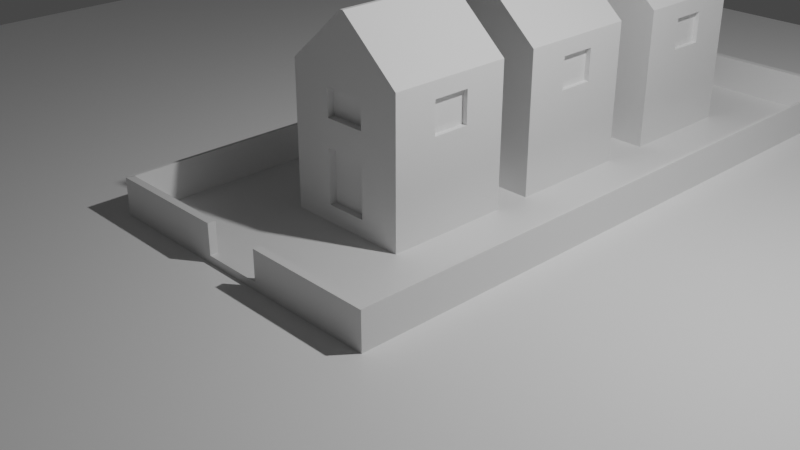 # Source: HouseARmodel.blend  (saved by Blender 3.2.14; exported with 4.5.12 LTS)
import bpy
from mathutils import Matrix  # noqa: F401  (used for matrix-valued properties, if any)

bpy.ops.wm.read_factory_settings(use_empty=True)
scene = bpy.context.scene
scene.name = 'Scene'

# ---- collections
col_collection = bpy.data.collections.new('Collection'); scene.collection.children.link(col_collection)

# ---- materials (node trees are filled in below, after node groups)
mat_material = bpy.data.materials.new('Material')
mat_material.alpha_threshold = 0.0
mat_material.use_transparent_shadow = False
mat_material.line_color = (0.0, 0.0, 0.0, 1.0)

# ---- material node trees
mat_material.use_nodes = True; mat_material.node_tree.nodes.clear()
_N = mat_material.node_tree.nodes; _L = mat_material.node_tree.links
n0 = _N.new('ShaderNodeOutputMaterial'); n0.name = 'Material Output'; n0.location = (300, 300)
n1 = _N.new('ShaderNodeBsdfPrincipled'); n1.name = 'Principled BSDF'; n1.location = (10, 300)
n1.distribution = 'GGX'
n1.subsurface_method = 'BURLEY'
n1.inputs[2].default_value = 0.4
n1.inputs[3].default_value = 1.45
n1.inputs[27].default_value = (0.0, 0.0, 0.0, 1.0)
n1.inputs[28].default_value = 1.0
_L.new(n1.outputs[0], n0.inputs[0])
n0.is_active_output = True

# ---- world
world_world = bpy.data.worlds.new('World'); scene.world = world_world
world_world.use_nodes = True; world_world.node_tree.nodes.clear()
_N = world_world.node_tree.nodes; _L = world_world.node_tree.links
n0 = _N.new('ShaderNodeOutputWorld'); n0.name = 'World Output'; n0.location = (300, 300)
n1 = _N.new('ShaderNodeBackground'); n1.name = 'Background'; n1.location = (10, 300)
n1.inputs[0].default_value = (0.05088, 0.05088, 0.05088, 1.0)
_L.new(n1.outputs[0], n0.inputs[0])
n0.is_active_output = True
world_world.color = (0.05088, 0.05088, 0.05088)
world_world.use_sun_shadow = False
world_world.sun_shadow_jitter_overblur = 0.0

# ---- cameras
cam_camera = bpy.data.cameras.new('Camera')
cam_camera.clip_end = 100.0
cam_camera.ortho_scale = 7.314

# ---- lights
light_light = bpy.data.lights.new('Light', 'POINT')
light_light.transmission_factor = 0.0
light_light.energy = 1000.0
light_light.shadow_soft_size = 0.1
light_light.shadow_maximum_resolution = 0.006
light_light.use_absolute_resolution = True

# ---- meshes
me_cube = bpy.data.meshes.new('Cube')
me_cube.from_pydata([(1.0, 1.0, 1.0), (1.0, 1.0, -1.0), (1.0, -1.0, 1.0), (1.0, -1.0, -1.0), (-1.0, 1.0, 1.0), (-1.0, 1.0, -1.0), (-1.0, -1.0, 1.0), (-1.0, -1.0, -1.0)], [], [(0, 4, 6, 2), (3, 2, 6, 7), (7, 6, 4, 5), (5, 1, 3, 7), (1, 0, 2, 3), (5, 4, 0, 1)])
_uv = me_cube.uv_layers.new(name='UVMap')
_uv.uv.foreach_set('vector', [0.625, 0.5, 0.875, 0.5, 0.875, 0.75, 0.625, 0.75, 0.375, 0.75, 0.625, 0.75, 0.625, 1.0, 0.375, 1.0, 0.375, 0.0, 0.625, 0.0, 0.625, 0.25, 0.375, 0.25, 0.125, 0.5, 0.375, 0.5, 0.375, 0.75, 0.125, 0.75, 0.375, 0.5, 0.625, 0.5, 0.625, 0.75, 0.375, 0.75, 0.375, 0.25, 0.625, 0.25, 0.625, 0.5, 0.375, 0.5])
me_cube.materials.append(mat_material)
me_cube.use_remesh_preserve_volume = False
me_cube.use_remesh_preserve_attributes = False
me_cube.use_mirror_vertex_groups = False
me_cube.update()
me_cube_001 = bpy.data.meshes.new('Cube.001')
me_cube_001.from_pydata([(1.0, 1.0, -173.5), (1.0, -1.0, -173.5), (-1.0, 1.0, -173.5), (-1.0, -1.0, -173.5), (0.1952, -0.2295, 1.0), (-0.1952, -0.2295, 1.0), (0.1952, 0.6321, 1.0), (-0.1952, 0.6321, 1.0), (0.1952, -0.2295, 1.638), (-0.1952, -0.2295, 1.638), (0.1952, 0.6321, 1.638), (-0.1952, 0.6321, 1.638), (0.1911, -0.2204, 4.511), (-0.1911, -0.2204, 4.511), (0.1911, 0.623, 4.511), (-0.1911, 0.623, 4.511), (-0.1952, 0.6321, 4.511), (0.1952, 0.6321, 4.511), (0.1952, -0.2295, 4.511), (-0.1952, -0.2295, 4.511), (0.03713, -0.2204, 1.665), (-0.03713, -0.2204, 1.665), (0.03793, -0.2295, 1.665), (-0.03793, -0.2295, 1.665), (0.1952, -0.2295, 4.479), (0.1911, -0.2204, 4.479), (-0.1911, -0.2204, 4.479), (-0.1952, -0.2295, 4.479), (0.03793, -0.2295, 4.506), (0.03713, -0.2204, 4.506), (-0.03713, -0.2204, 4.506), (-0.03793, -0.2295, 4.506), (0.1911, -0.2204, 0.8312), (-0.1911, -0.2204, 0.8312), (0.1911, 0.623, 0.8312), (-0.1911, 0.623, 0.8312)], [], [(2, 0, 1, 3), (9, 8, 22, 23), (5, 4, 8, 9), (6, 7, 11, 10), (4, 6, 10, 8), (7, 5, 9, 11), (11, 9, 19, 16), (14, 12, 18, 17), (15, 14, 17, 16), (13, 15, 16, 19), (10, 11, 16, 17), (8, 10, 17, 18), (21, 23, 22, 20), (9, 23, 31, 27), (26, 27, 31, 30), (24, 25, 29, 28), (23, 21, 30, 31), (22, 8, 24, 28), (20, 22, 28, 29), (14, 15, 35, 34), (15, 13, 33, 35), (12, 14, 34, 32)])
_uv = me_cube_001.uv_layers.new(name='UVMap')
_uv.uv.foreach_set('vector', [0.125, 0.5, 0.375, 0.5, 0.375, 0.75, 0.125, 0.75, 0.875, 0.75, 0.625, 0.75, 0.625, 0.75, 0.875, 0.75, 0.875, 0.75, 0.625, 0.75, 0.625, 0.75, 0.875, 0.75, 0.625, 0.5, 0.875, 0.5, 0.875, 0.5, 0.625, 0.5, 0.625, 0.75, 0.625, 0.5, 0.625, 0.5, 0.625, 0.75, 0.875, 0.5, 0.875, 0.75, 0.875, 0.75, 0.875, 0.5, 0.875, 0.5, 0.875, 0.75, 0.875, 0.75, 0.875, 0.5, 0.625, 0.5, 0.625, 0.75, 0.625, 0.75, 0.625, 0.5, 0.875, 0.5, 0.625, 0.5, 0.625, 0.5, 0.875, 0.5, 0.875, 0.75, 0.875, 0.5, 0.875, 0.5, 0.875, 0.75, 0.625, 0.5, 0.875, 0.5, 0.875, 0.5, 0.625, 0.5, 0.625, 0.75, 0.625, 0.5, 0.625, 0.5, 0.625, 0.75, 0.875, 0.75, 0.875, 0.75, 0.625, 0.75, 0.625, 0.75, 0.875, 0.75, 0.875, 0.75, 0.875, 0.75, 0.875, 0.75, 0.875, 0.75, 0.875, 0.75, 0.875, 0.75, 0.875, 0.75, 0.625, 0.75, 0.625, 0.75, 0.625, 0.75, 0.625, 0.75, 0.875, 0.75, 0.875, 0.75, 0.875, 0.75, 0.875, 0.75, 0.625, 0.75, 0.625, 0.75, 0.625, 0.75, 0.625, 0.75, 0.625, 0.75, 0.625, 0.75, 0.625, 0.75, 0.625, 0.75, 0.625, 0.5, 0.875, 0.5, 0.875, 0.5, 0.625, 0.5, 0.875, 0.5, 0.875, 0.75, 0.875, 0.75, 0.875, 0.5, 0.625, 0.75, 0.625, 0.5, 0.625, 0.5, 0.625, 0.75])
me_cube_001.materials.append(mat_material)
me_cube_001.use_remesh_preserve_volume = False
me_cube_001.use_remesh_preserve_attributes = False
me_cube_001.use_mirror_vertex_groups = False
me_cube_001.update()
me_cube_002 = bpy.data.meshes.new('Cube.002')
me_cube_002.from_pydata([(0.07862, 0.07862, 1.0), (0.07862, -0.07862, 1.0), (-0.07862, 0.07862, 1.0), (-0.07862, -0.07862, 1.0), (0.07862, -0.07862, 14.65), (-0.07862, -0.07862, 14.65), (0.07862, 0.07862, 14.65), (-0.07862, 0.07862, 14.65), (0.00201, -0.07862, 19.77), (-0.00201, -0.07862, 19.77), (0.00201, 0.07862, 19.77), (-0.00201, 0.07862, 19.77), (0.07862, 0.2835, 1.0), (0.07862, 0.1262, 1.0), (-0.07862, 0.2835, 1.0), (-0.07862, 0.1262, 1.0), (0.07862, 0.1262, 14.65), (-0.07862, 0.1262, 14.65), (0.07862, 0.2835, 14.65), (-0.07862, 0.2835, 14.65), (0.00201, 0.1262, 19.77), (-0.00201, 0.1262, 19.77), (0.00201, 0.2835, 19.77), (-0.00201, 0.2835, 19.77), (0.07862, 0.5055, 1.0), (0.07862, 0.3483, 1.0), (-0.07862, 0.5055, 1.0), (-0.07862, 0.3483, 1.0), (0.07862, 0.3483, 14.65), (-0.07862, 0.3483, 14.65), (0.07862, 0.5055, 14.65), (-0.07862, 0.5055, 14.65), (0.00201, 0.3483, 19.77), (-0.00201, 0.3483, 19.77), (0.00201, 0.5055, 19.77), (-0.00201, 0.5055, 19.77), (0.0264, -0.07862, 2.631), (-0.0264, -0.07862, 2.631), (0.0264, -0.07862, 13.02), (-0.0264, -0.07862, 13.02), (0.0, -0.07862, 2.631), (0.0, -0.07862, 13.02), (0.0264, -0.07862, 7.823), (-0.0264, -0.07862, 7.823), (0.0, -0.07862, 7.823), (-0.0132, -0.07862, 2.631), (-0.0132, -0.07862, 13.02), (0.0264, -0.07862, 5.227), (-0.0264, -0.07862, 10.42), (0.0132, -0.07862, 2.631), (0.0132, -0.07862, 13.02), (0.0264, -0.07862, 10.42), (-0.0264, -0.07862, 5.227), (0.0, -0.07862, 10.42), (0.07862, 0.02359, 13.08), (-0.0132, -0.07862, 7.823), (0.0132, -0.07862, 7.823), (0.07862, -0.02359, 9.949), (0.07862, 0.02359, 9.949), (-0.0132, -0.07862, 10.42), (0.0132, -0.07862, 10.42), (-0.0132, -0.06941, 2.631), (-0.0264, -0.06941, 2.631), (-0.0132, -0.06941, 13.02), (-0.0264, -0.06941, 13.02), (0.0264, -0.06941, 5.227), (0.0264, -0.06941, 2.631), (-0.0264, -0.06941, 10.42), (0.0132, -0.06941, 2.631), (0.0, -0.06941, 2.631), (0.0132, -0.06941, 13.02), (0.0, -0.06941, 13.02), (-0.0264, -0.06941, 5.227), (-0.0264, -0.06941, 7.823), (0.0, -0.06941, 10.42), (0.0, -0.06941, 7.823), (-0.0132, -0.06941, 7.823), (0.0132, -0.06941, 7.823), (0.0264, -0.06941, 7.823), (0.0264, -0.06941, 13.02), (0.0264, -0.06941, 10.42), (-0.0132, -0.06941, 10.42), (0.0132, -0.06941, 10.42), (0.07862, -0.02359, 13.08), (0.07862, 0.2284, 9.949), (0.07862, 0.1813, 9.949), (0.07862, 0.2284, 13.08), (0.07862, 0.1813, 13.08), (0.07862, 0.4505, 9.949), (0.07862, 0.4033, 9.949), (0.07862, 0.4505, 13.08), (0.07862, 0.4033, 13.08), (0.07221, 0.02359, 9.949), (0.07221, -0.02359, 9.949), (0.07221, 0.02359, 13.08), (0.07221, -0.02359, 13.08), (0.07221, 0.2284, 9.949), (0.07221, 0.1813, 9.949), (0.07221, 0.2284, 13.08), (0.07221, 0.1813, 13.08), (0.07221, 0.4505, 9.949), (0.07221, 0.4033, 9.949), (0.07221, 0.4505, 13.08), (0.07221, 0.4033, 13.08)], [], [(0, 1, 3, 2), (6, 7, 11, 10), (0, 2, 7, 6), (30, 28, 91, 90), (2, 3, 5, 7), (1, 4, 38, 51, 42, 47, 36), (5, 4, 8, 9), (12, 13, 15, 14), (18, 19, 23, 22), (12, 14, 19, 18), (13, 12, 84, 85), (14, 15, 17, 19), (15, 13, 16, 17), (17, 16, 20, 21), (24, 25, 27, 26), (30, 31, 35, 34), (24, 26, 31, 30), (25, 24, 88, 89), (26, 27, 29, 31), (27, 25, 28, 29), (29, 28, 32, 33), (37, 45, 61, 62), (4, 5, 39, 46, 41, 50, 38), (3, 1, 36, 49, 40, 45, 37), (5, 3, 37, 52, 43, 48, 39), (51, 38, 79, 80), (55, 43, 73, 76), (38, 50, 70, 79), (60, 51, 80, 82), (49, 36, 66, 68), (53, 60, 82, 74), (42, 56, 77, 78), (44, 55, 76, 75), (43, 52, 72, 73), (47, 42, 78, 65), (43, 55, 59, 48), (55, 44, 53, 59), (39, 48, 67, 64), (44, 56, 60, 53), (56, 42, 51, 60), (56, 44, 75, 77), (40, 49, 68, 69), (52, 37, 62, 72), (48, 59, 81, 67), (46, 39, 64, 63), (45, 40, 69, 61), (50, 41, 71, 70), (59, 53, 74, 81), (36, 47, 65, 66), (41, 46, 63, 71), (90, 91, 103, 102), (58, 54, 94, 92), (86, 87, 99, 98), (1, 0, 58, 57), (18, 16, 87, 86), (24, 30, 90, 88), (6, 4, 83, 54), (12, 18, 86, 84), (0, 6, 54, 58), (28, 25, 89, 91), (16, 13, 85, 87), (4, 1, 57, 83), (84, 86, 98, 96), (83, 57, 93, 95), (88, 90, 102, 100), (57, 58, 92, 93), (87, 85, 97, 99), (85, 84, 96, 97), (91, 89, 101, 103), (54, 83, 95, 94), (89, 88, 100, 101)])
_uv = me_cube_002.uv_layers.new(name='UVMap')
_uv.uv.foreach_set('vector', [0.625, 0.5, 0.625, 0.75, 0.875, 0.75, 0.875, 0.5, 0.625, 0.5, 0.875, 0.5, 0.875, 0.5, 0.625, 0.5, 0.625, 0.5, 0.875, 0.5, 0.875, 0.5, 0.625, 0.5, 0.625, 0.5, 0.625, 0.75, 0.625, 0.75, 0.625, 0.5, 0.875, 0.5, 0.875, 0.75, 0.875, 0.75, 0.875, 0.5, 0.625, 0.75, 0.625, 0.75, 0.625, 0.75, 0.625, 0.75, 0.625, 0.75, 0.625, 0.75, 0.625, 0.75, 0.875, 0.75, 0.625, 0.75, 0.625, 0.75, 0.875, 0.75, 0.625, 0.5, 0.625, 0.75, 0.875, 0.75, 0.875, 0.5, 0.625, 0.5, 0.875, 0.5, 0.875, 0.5, 0.625, 0.5, 0.625, 0.5, 0.875, 0.5, 0.875, 0.5, 0.625, 0.5, 0.625, 0.75, 0.625, 0.5, 0.625, 0.5, 0.625, 0.75, 0.875, 0.5, 0.875, 0.75, 0.875, 0.75, 0.875, 0.5, 0.875, 0.75, 0.625, 0.75, 0.625, 0.75, 0.875, 0.75, 0.875, 0.75, 0.625, 0.75, 0.625, 0.75, 0.875, 0.75, 0.625, 0.5, 0.625, 0.75, 0.875, 0.75, 0.875, 0.5, 0.625, 0.5, 0.875, 0.5, 0.875, 0.5, 0.625, 0.5, 0.625, 0.5, 0.875, 0.5, 0.875, 0.5, 0.625, 0.5, 0.625, 0.75, 0.625, 0.5, 0.625, 0.5, 0.625, 0.75, 0.875, 0.5, 0.875, 0.75, 0.875, 0.75, 0.875, 0.5, 0.875, 0.75, 0.625, 0.75, 0.625, 0.75, 0.875, 0.75, 0.875, 0.75, 0.625, 0.75, 0.625, 0.75, 0.875, 0.75, 0.875, 0.75, 0.8125, 0.75, 0.8125, 0.75, 0.875, 0.75, 0.625, 0.75, 0.875, 0.75, 0.875, 0.75, 0.8125, 0.75, 0.75, 0.75, 0.6875, 0.75, 0.625, 0.75, 0.875, 0.75, 0.625, 0.75, 0.625, 0.75, 0.6875, 0.75, 0.75, 0.75, 0.8125, 0.75, 0.875, 0.75, 0.875, 0.75, 0.875, 0.75, 0.875, 0.75, 0.875, 0.75, 0.875, 0.75, 0.875, 0.75, 0.875, 0.75, 0.625, 0.75, 0.625, 0.75, 0.625, 0.75, 0.625, 0.75, 0.8125, 0.75, 0.875, 0.75, 0.875, 0.75, 0.8125, 0.75, 0.625, 0.75, 0.6875, 0.75, 0.6875, 0.75, 0.625, 0.75, 0.6875, 0.75, 0.625, 0.75, 0.625, 0.75, 0.6875, 0.75, 0.6875, 0.75, 0.625, 0.75, 0.625, 0.75, 0.6875, 0.75, 0.75, 0.75, 0.6875, 0.75, 0.6875, 0.75, 0.75, 0.75, 0.625, 0.75, 0.6875, 0.75, 0.6875, 0.75, 0.625, 0.75, 0.75, 0.75, 0.8125, 0.75, 0.8125, 0.75, 0.75, 0.75, 0.875, 0.75, 0.875, 0.75, 0.875, 0.75, 0.875, 0.75, 0.625, 0.75, 0.625, 0.75, 0.625, 0.75, 0.625, 0.75, 0.875, 0.75, 0.8125, 0.75, 0.8125, 0.75, 0.875, 0.75, 0.8125, 0.75, 0.75, 0.75, 0.75, 0.75, 0.8125, 0.75, 0.875, 0.75, 0.875, 0.75, 0.875, 0.75, 0.875, 0.75, 0.75, 0.75, 0.6875, 0.75, 0.6875, 0.75, 0.75, 0.75, 0.6875, 0.75, 0.625, 0.75, 0.625, 0.75, 0.6875, 0.75, 0.6875, 0.75, 0.75, 0.75, 0.75, 0.75, 0.6875, 0.75, 0.75, 0.75, 0.6875, 0.75, 0.6875, 0.75, 0.75, 0.75, 0.875, 0.75, 0.875, 0.75, 0.875, 0.75, 0.875, 0.75, 0.875, 0.75, 0.8125, 0.75, 0.8125, 0.75, 0.875, 0.75, 0.8125, 0.75, 0.875, 0.75, 0.875, 0.75, 0.8125, 0.75, 0.8125, 0.75, 0.75, 0.75, 0.75, 0.75, 0.8125, 0.75, 0.6875, 0.75, 0.75, 0.75, 0.75, 0.75, 0.6875, 0.75, 0.8125, 0.75, 0.75, 0.75, 0.75, 0.75, 0.8125, 0.75, 0.625, 0.75, 0.625, 0.75, 0.625, 0.75, 0.625, 0.75, 0.75, 0.75, 0.8125, 0.75, 0.8125, 0.75, 0.75, 0.75, 0.625, 0.5, 0.625, 0.75, 0.625, 0.75, 0.625, 0.5, 0.625, 0.5, 0.625, 0.5, 0.625, 0.5, 0.625, 0.5, 0.625, 0.5, 0.625, 0.75, 0.625, 0.75, 0.625, 0.5, 0.625, 0.75, 0.625, 0.5, 0.625, 0.5, 0.625, 0.75, 0.625, 0.5, 0.625, 0.75, 0.625, 0.75, 0.625, 0.5, 0.625, 0.5, 0.625, 0.5, 0.625, 0.5, 0.625, 0.5, 0.625, 0.5, 0.625, 0.75, 0.625, 0.75, 0.625, 0.5, 0.625, 0.5, 0.625, 0.5, 0.625, 0.5, 0.625, 0.5, 0.625, 0.5, 0.625, 0.5, 0.625, 0.5, 0.625, 0.5, 0.625, 0.75, 0.625, 0.75, 0.625, 0.75, 0.625, 0.75, 0.625, 0.75, 0.625, 0.75, 0.625, 0.75, 0.625, 0.75, 0.625, 0.75, 0.625, 0.75, 0.625, 0.75, 0.625, 0.75, 0.625, 0.5, 0.625, 0.5, 0.625, 0.5, 0.625, 0.5, 0.625, 0.75, 0.625, 0.75, 0.625, 0.75, 0.625, 0.75, 0.625, 0.5, 0.625, 0.5, 0.625, 0.5, 0.625, 0.5, 0.625, 0.75, 0.625, 0.5, 0.625, 0.5, 0.625, 0.75, 0.625, 0.75, 0.625, 0.75, 0.625, 0.75, 0.625, 0.75, 0.625, 0.75, 0.625, 0.5, 0.625, 0.5, 0.625, 0.75, 0.625, 0.75, 0.625, 0.75, 0.625, 0.75, 0.625, 0.75, 0.625, 0.5, 0.625, 0.75, 0.625, 0.75, 0.625, 0.5, 0.625, 0.75, 0.625, 0.5, 0.625, 0.5, 0.625, 0.75])
me_cube_002.materials.append(mat_material)
me_cube_002.use_remesh_preserve_volume = False
me_cube_002.use_remesh_preserve_attributes = False
me_cube_002.use_mirror_vertex_groups = False
me_cube_002.update()
me_cube_003 = bpy.data.meshes.new('Cube.003')
me_cube_003.from_pydata([(0.07862, -0.07862, 14.65), (-0.07862, -0.07862, 14.65), (0.07862, 0.07862, 14.65), (-0.07862, 0.07862, 14.65), (0.00201, -0.07862, 19.77), (-0.00201, -0.07862, 19.77), (0.00201, 0.07862, 19.77), (-0.00201, 0.07862, 19.77), (0.07862, 0.1262, 14.65), (-0.07862, 0.1262, 14.65), (0.07862, 0.2835, 14.65), (-0.07862, 0.2835, 14.65), (0.00201, 0.1262, 19.77), (-0.00201, 0.1262, 19.77), (0.00201, 0.2835, 19.77), (-0.00201, 0.2835, 19.77), (0.07862, 0.3483, 14.65), (-0.07862, 0.3483, 14.65), (0.07862, 0.5055, 14.65), (-0.07862, 0.5055, 14.65), (0.00201, 0.3483, 19.77), (-0.00201, 0.3483, 19.77), (0.00201, 0.5055, 19.77), (-0.00201, 0.5055, 19.77)], [], [(6, 7, 5, 4), (0, 2, 6, 4), (3, 1, 5, 7), (14, 15, 13, 12), (8, 10, 14, 12), (11, 9, 13, 15), (22, 23, 21, 20), (16, 18, 22, 20), (19, 17, 21, 23)])
_uv = me_cube_003.uv_layers.new(name='UVMap')
_uv.uv.foreach_set('vector', [0.625, 0.5, 0.875, 0.5, 0.875, 0.75, 0.625, 0.75, 0.625, 0.75, 0.625, 0.5, 0.625, 0.5, 0.625, 0.75, 0.875, 0.5, 0.875, 0.75, 0.875, 0.75, 0.875, 0.5, 0.625, 0.5, 0.875, 0.5, 0.875, 0.75, 0.625, 0.75, 0.625, 0.75, 0.625, 0.5, 0.625, 0.5, 0.625, 0.75, 0.875, 0.5, 0.875, 0.75, 0.875, 0.75, 0.875, 0.5, 0.625, 0.5, 0.875, 0.5, 0.875, 0.75, 0.625, 0.75, 0.625, 0.75, 0.625, 0.5, 0.625, 0.5, 0.625, 0.75, 0.875, 0.5, 0.875, 0.75, 0.875, 0.75, 0.875, 0.5])
me_cube_003.materials.append(mat_material)
me_cube_003.use_remesh_preserve_volume = False
me_cube_003.use_remesh_preserve_attributes = False
me_cube_003.use_mirror_vertex_groups = False
me_cube_003.update()
me_cube_004 = bpy.data.meshes.new('Cube.004')
me_cube_004.from_pydata([(-0.0132, -0.06941, 2.631), (-0.0264, -0.06941, 2.631), (-0.0132, -0.06941, 13.02), (-0.0264, -0.06941, 13.02), (0.0264, -0.06941, 5.227), (0.0264, -0.06941, 2.631), (-0.0264, -0.06941, 10.42), (0.0132, -0.06941, 2.631), (0.0, -0.06941, 2.631), (0.0132, -0.06941, 13.02), (0.0, -0.06941, 13.02), (-0.0264, -0.06941, 5.227), (-0.0264, -0.06941, 7.823), (0.0, -0.06941, 10.42), (0.0, -0.06941, 5.227), (0.0, -0.06941, 7.823), (-0.0132, -0.06941, 7.823), (0.0132, -0.06941, 7.823), (0.0264, -0.06941, 7.823), (0.0264, -0.06941, 13.02), (0.0264, -0.06941, 10.42), (0.0132, -0.06941, 5.227), (-0.0132, -0.06941, 5.227), (-0.0132, -0.06941, 10.42), (0.0132, -0.06941, 10.42), (0.07221, 0.02359, 9.949), (0.07221, -0.02359, 9.949), (0.07221, 0.02359, 13.08), (0.07221, -0.02359, 13.08), (0.07221, 0.2284, 9.949), (0.07221, 0.1813, 9.949), (0.07221, 0.2284, 13.08), (0.07221, 0.1813, 13.08), (0.07221, 0.4505, 9.949), (0.07221, 0.4033, 9.949), (0.07221, 0.4505, 13.08), (0.07221, 0.4033, 13.08)], [], [(24, 20, 19, 9), (23, 13, 10, 2), (22, 14, 15, 16), (21, 4, 18, 17), (14, 21, 17, 15), (8, 7, 21, 14), (7, 5, 4, 21), (11, 22, 16, 12), (1, 0, 22, 11), (0, 8, 14, 22), (6, 23, 2, 3), (13, 24, 9, 10), (26, 25, 27, 28), (30, 29, 31, 32), (34, 33, 35, 36)])
_uv = me_cube_004.uv_layers.new(name='UVMap')
_uv.uv.foreach_set('vector', [0.6875, 0.75, 0.625, 0.75, 0.625, 0.75, 0.6875, 0.75, 0.8125, 0.75, 0.75, 0.75, 0.75, 0.75, 0.8125, 0.75, 0.8125, 0.75, 0.75, 0.75, 0.75, 0.75, 0.8125, 0.75, 0.6875, 0.75, 0.625, 0.75, 0.625, 0.75, 0.6875, 0.75, 0.75, 0.75, 0.6875, 0.75, 0.6875, 0.75, 0.75, 0.75, 0.75, 0.75, 0.6875, 0.75, 0.6875, 0.75, 0.75, 0.75, 0.6875, 0.75, 0.625, 0.75, 0.625, 0.75, 0.6875, 0.75, 0.875, 0.75, 0.8125, 0.75, 0.8125, 0.75, 0.875, 0.75, 0.875, 0.75, 0.8125, 0.75, 0.8125, 0.75, 0.875, 0.75, 0.8125, 0.75, 0.75, 0.75, 0.75, 0.75, 0.8125, 0.75, 0.875, 0.75, 0.8125, 0.75, 0.8125, 0.75, 0.875, 0.75, 0.75, 0.75, 0.6875, 0.75, 0.6875, 0.75, 0.75, 0.75, 0.625, 0.75, 0.625, 0.5, 0.625, 0.5, 0.625, 0.75, 0.625, 0.75, 0.625, 0.5, 0.625, 0.5, 0.625, 0.75, 0.625, 0.75, 0.625, 0.5, 0.625, 0.5, 0.625, 0.75])
me_cube_004.materials.append(mat_material)
me_cube_004.use_remesh_preserve_volume = False
me_cube_004.use_remesh_preserve_attributes = False
me_cube_004.use_mirror_vertex_groups = False
me_cube_004.update()

# ---- objects
ob_houseground = bpy.data.objects.new('HouseGround', me_cube)
ob_light = bpy.data.objects.new('Light', light_light)
ob_camera = bpy.data.objects.new('Camera', cam_camera)
ob_housewall = bpy.data.objects.new('HouseWall', me_cube_001)
ob_housemain = bpy.data.objects.new('HouseMain', me_cube_002)
ob_houseroof = bpy.data.objects.new('HouseRoof', me_cube_003)
ob_housewindows = bpy.data.objects.new('HouseWindows', me_cube_004)

# ---- transforms, parenting, visibility, modifiers, constraints
ob_houseground.location = (0.0, 0.0, 0.0)
ob_houseground.scale = (8.917, 8.917, 0.1159)
ob_houseground.lock_rotations_4d = False
ob_houseground.empty_display_type = 'ARROWS'
ob_houseground.lineart.crease_threshold = 0.0
ob_light.location = (4.076, 1.005, 5.904)
ob_light.rotation_euler = (0.6503, 0.05522, 1.866)
ob_light.lock_rotations_4d = False
ob_light.empty_display_type = 'ARROWS'
ob_light.color = (0.0, 0.0, 0.0, 0.0)
ob_light.lineart.crease_threshold = 0.0
ob_camera.location = (7.359, -6.926, 4.958)
ob_camera.rotation_euler = (1.109, 0.0, 0.8149)
ob_camera.lock_rotations_4d = False
ob_camera.empty_display_type = 'ARROWS'
ob_camera.color = (0.0, 0.0, 0.0, 0.0)
ob_camera.display_type = 'WIRE'
ob_camera.lineart.crease_threshold = 0.0
ob_housewall.location = (0.0, 0.0, 0.0)
ob_housewall.scale = (8.917, 8.917, 0.1159)
ob_housewall.lock_rotations_4d = False
ob_housewall.empty_display_type = 'ARROWS'
ob_housewall.lineart.crease_threshold = 0.0
ob_housemain.location = (0.0, 0.0, 0.0)
ob_housemain.scale = (8.917, 8.917, 0.1159)
ob_housemain.lock_rotations_4d = False
ob_housemain.empty_display_type = 'ARROWS'
ob_housemain.lineart.crease_threshold = 0.0
ob_houseroof.location = (0.0, 0.0, 0.0)
ob_houseroof.scale = (8.917, 8.917, 0.1159)
ob_houseroof.lock_rotations_4d = False
ob_houseroof.empty_display_type = 'ARROWS'
ob_houseroof.lineart.crease_threshold = 0.0
ob_housewindows.location = (0.0, 0.0, 0.0)
ob_housewindows.scale = (8.917, 8.917, 0.1159)
ob_housewindows.lock_rotations_4d = False
ob_housewindows.empty_display_type = 'ARROWS'
ob_housewindows.lineart.crease_threshold = 0.0

# ---- collection membership
col_collection.objects.link(ob_houseground)
col_collection.objects.link(ob_light)
col_collection.objects.link(ob_camera)
col_collection.objects.link(ob_housewall)
col_collection.objects.link(ob_housemain)
col_collection.objects.link(ob_houseroof)
col_collection.objects.link(ob_housewindows)

# ---- scene / render settings (as saved in the file)
scene.camera = ob_camera
scene.frame_start = 1; scene.frame_end = 250; scene.frame_set(1)
scene.render.engine = 'BLENDER_EEVEE_NEXT'
scene.cycles.use_denoising = False
scene.cycles.samples = 128
scene.cycles.sampling_pattern = 'TABULATED_SOBOL'
scene.cycles.use_adaptive_sampling = False
scene.cycles.use_light_tree = False
scene.view_settings.view_transform = 'Filmic'
bpy.context.view_layer.update()
